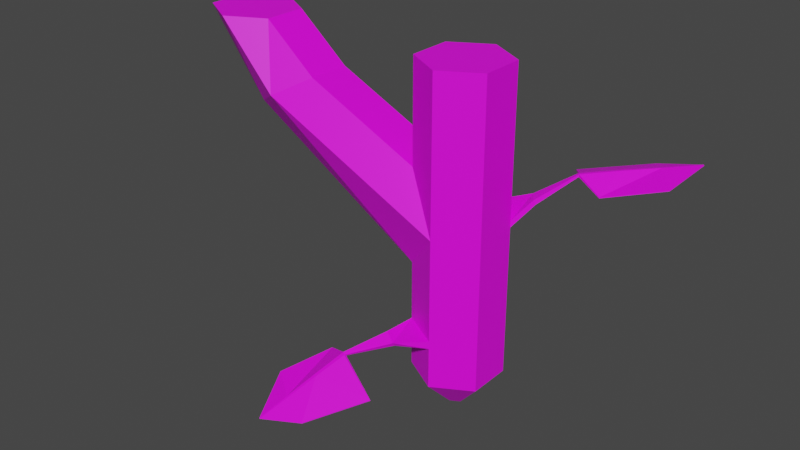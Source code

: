 # Source: Stem-Tjunc-01.blend  (saved by Blender 2.82.7; exported with 4.5.12 LTS)
import bpy
from mathutils import Matrix  # noqa: F401  (used for matrix-valued properties, if any)

bpy.ops.wm.read_factory_settings(use_empty=True)
scene = bpy.context.scene
scene.name = 'Scene'

# ---- collections
col_collection = bpy.data.collections.new('Collection'); scene.collection.children.link(col_collection)

# ---- images (referenced by path relative to the original .blend; pixels are not part of the script)
import os
ASSET_DIR = os.environ.get("B2B_ASSET_DIR", "")  # directory of the original .blend (textures are referenced by path, not embedded)
HERE = os.path.dirname(os.path.abspath(__file__))  # packed textures are extracted next to this script under _unpacked/

def load_image(name, relpath, width, height, colorspace="sRGB"):
    """Load a texture the original file referenced (path relative to the .blend, or extracted next to this script)."""
    p = next((c for c in (os.path.join(HERE, relpath), os.path.join(ASSET_DIR, relpath)) if relpath and os.path.exists(c)), "")
    if p:
        img = bpy.data.images.load(p, check_existing=True)
        img.name = name
    else:  # same state as the original file: an image datablock whose file is absent (Cycles renders it pink)
        img = bpy.data.images.new(name, width, height)
        img.source = "FILE"
        img.filepath = "//" + (relpath or name)
    img.colorspace_settings.name = colorspace
    return img
img_stem_straight_01_png = load_image('Stem-Straight-01.png', 'Stem-Straight-01.png', 1024, 1024, 'sRGB')

# ---- materials (node trees are filled in below, after node groups)
mat_material_stem_straight = bpy.data.materials.new('Material-Stem-Straight')
mat_material_stem_straight.use_transparent_shadow = False

# ---- material node trees
mat_material_stem_straight.use_nodes = True; mat_material_stem_straight.node_tree.nodes.clear()
_N = mat_material_stem_straight.node_tree.nodes; _L = mat_material_stem_straight.node_tree.links
n0 = _N.new('ShaderNodeOutputMaterial'); n0.name = 'Material Output'; n0.location = (300, 300)
n1 = _N.new('ShaderNodeBsdfPrincipled'); n1.name = 'Principled BSDF'; n1.location = (10, 300)
n1.distribution = 'GGX'
n1.subsurface_method = 'BURLEY'
n1.inputs[3].default_value = 1.45
n1.inputs[27].default_value = (0.0, 0.0, 0.0, 1.0)
n1.inputs[28].default_value = 1.0
n2 = _N.new('ShaderNodeTexImage'); n2.name = 'Image Texture'; n2.location = (-280, 280)
n2.image = img_stem_straight_01_png
_L.new(n1.outputs[0], n0.inputs[0])
_L.new(n2.outputs[0], n1.inputs[0])
n0.is_active_output = True

# ---- world
world_world = bpy.data.worlds.new('World'); scene.world = world_world
world_world.use_nodes = True; world_world.node_tree.nodes.clear()
_N = world_world.node_tree.nodes; _L = world_world.node_tree.links
n0 = _N.new('ShaderNodeOutputWorld'); n0.name = 'World Output'; n0.location = (300, 300)
n1 = _N.new('ShaderNodeBackground'); n1.name = 'Background'; n1.location = (10, 300)
n1.inputs[0].default_value = (0.05088, 0.05088, 0.05088, 1.0)
_L.new(n1.outputs[0], n0.inputs[0])
n0.is_active_output = True
world_world.color = (0.05088, 0.05088, 0.05088)
world_world.use_sun_shadow = False
world_world.sun_shadow_jitter_overblur = 0.0

# ---- meshes
me_stem_tjunc_01 = bpy.data.meshes.new('Stem-Tjunc-01')
me_stem_tjunc_01.from_pydata([(-2.26e-10, 0.01706, 0.2769), (-2.26e-10, 0.0714, 0.8323), (0.01477, 0.008528, 0.2769), (0.06183, 0.0357, 0.8323), (0.01477, -0.008528, 0.2769), (0.06183, -0.0357, 0.8323), (-1.793e-09, -0.01706, 0.2769), (-6.468e-09, -0.0714, 0.8323), (-0.01477, -0.008528, 0.2769), (-0.06183, -0.0357, 0.8323), (-0.01477, 0.008528, 0.2769), (-0.06183, 0.0357, 0.8323), (-2.26e-10, 0.0714, 0.3323), (0.06183, 0.0357, 0.3323), (0.06183, -0.0357, 0.3323), (-6.468e-09, -0.0714, 0.3323), (-0.06183, -0.0357, 0.3323), (-0.06183, 0.0357, 0.3323), (0.06183, 0.0357, 0.6648), (0.06183, -0.0357, 0.6648), (-6.468e-09, -0.0714, 0.6648), (-0.06183, -0.0357, 0.6648), (-0.06183, 0.0357, 0.6648), (-2.26e-10, 0.0714, 0.6648), (0.06183, 0.0357, 0.5103), (0.06183, -0.0357, 0.5103), (-6.468e-09, -0.0714, 0.5103), (-0.06183, -0.0357, 0.5103), (-0.06183, 0.0357, 0.5103), (-2.26e-10, 0.0714, 0.5103), (-0.3428, 0.0357, 0.828), (-0.3428, -0.0357, 0.828), (-0.4046, -0.0714, 0.8291), (-0.4664, -0.0357, 0.8301), (-0.3086, 0.0714, 0.724), (-0.3624, 0.0357, 0.6934), (-0.3624, -0.0357, 0.6934), (-0.3086, -0.0714, 0.724), (-0.2549, -0.0357, 0.7546), (-0.2549, 0.0357, 0.7546), (-0.4046, 0.0714, 0.8291), (-0.4664, 0.0357, 0.8301), (-2.26e-10, 0.0714, 0.5804), (0.06183, 0.0357, 0.5804), (0.06183, -0.0357, 0.5804), (-6.468e-09, -0.0714, 0.5804), (0.06183, 0.0357, 0.4001), (0.06183, -0.0357, 0.4001), (-6.468e-09, -0.0714, 0.4001), (-0.06183, -0.0357, 0.4001), (-0.06183, 0.0357, 0.4001), (-2.26e-10, 0.0714, 0.4001), (-2.26e-10, 0.0714, 0.4125), (0.06183, 0.0357, 0.4125), (0.06183, -0.0357, 0.4125), (-6.468e-09, -0.0714, 0.4125), (-0.06183, -0.0357, 0.4125), (-0.06183, 0.0357, 0.4125), (-0.04468, -0.1012, 0.4066), (-0.06477, -0.08983, 0.414), (-0.04468, -0.09696, 0.4001), (-0.06477, -0.0856, 0.4076), (-0.09542, -0.152, 0.3903), (-0.1, -0.1495, 0.3922), (-0.09481, -0.1491, 0.388), (-0.0994, -0.1466, 0.3899), (-0.1269, -0.1821, 0.3542), (-0.1307, -0.1801, 0.3557), (-0.1264, -0.1791, 0.3513), (-0.1303, -0.177, 0.3528), (-0.1914, -0.2419, 0.2793), (-0.1926, -0.2412, 0.2798), (-0.1913, -0.2409, 0.2784), (-0.1925, -0.2403, 0.2789), (-0.1617, -0.2106, 0.3178), (-0.1614, -0.2087, 0.3159), (-0.1407, -0.1302, 0.3735), (-0.1406, -0.129, 0.3724), (-0.1591, -0.212, 0.3168), (-0.1588, -0.21, 0.3148), (-0.2072, -0.1785, 0.3257), (-0.2071, -0.1777, 0.3249), (-0.0296, -0.1703, 0.3485), (-0.02944, -0.1693, 0.3475), (-0.119, -0.2239, 0.2952), (-0.1188, -0.2231, 0.2944), (-2.26e-10, 0.0714, 0.5914), (0.06183, 0.0357, 0.5914), (0.06183, -0.0357, 0.5914), (-6.468e-09, -0.0714, 0.5914), (0.07445, 0.0714, 0.6256), (0.08865, 0.05177, 0.6264), (0.07686, 0.07284, 0.6184), (0.09106, 0.0532, 0.6192), (0.131, 0.09758, 0.6648), (0.1342, 0.09306, 0.6652), (0.1312, 0.0974, 0.6611), (0.1344, 0.09289, 0.6615), (0.1769, 0.13, 0.6718), (0.1795, 0.1262, 0.6721), (0.1775, 0.13, 0.6676), (0.1801, 0.1263, 0.6679), (0.2711, 0.1956, 0.6841), (0.272, 0.1944, 0.6842), (0.2713, 0.1956, 0.6828), (0.2721, 0.1944, 0.6829), (0.2258, 0.1603, 0.6782), (0.2261, 0.1603, 0.6754), (0.1774, 0.07783, 0.6484), (0.1776, 0.07785, 0.6468), (0.224, 0.1628, 0.6779), (0.2244, 0.1628, 0.6752), (0.2612, 0.1174, 0.6697), (0.2614, 0.1174, 0.6686), (0.0904, 0.1608, 0.637), (0.09059, 0.1609, 0.6356), (0.1976, 0.1992, 0.664), (0.1978, 0.1993, 0.663)], [], [(3, 1, 11, 9, 7, 5), (0, 2, 4, 6, 8, 10), (2, 0, 12, 13), (4, 2, 13, 14), (6, 4, 14, 15), (8, 6, 15, 16), (10, 8, 16, 17), (0, 10, 17, 12), (86, 23, 18, 87), (87, 18, 19, 88), (88, 19, 20, 89), (27, 45, 37, 36), (41, 33, 32, 31, 30, 40), (45, 27, 26), (9, 21, 20, 7), (11, 22, 21, 9), (1, 23, 22, 11), (3, 18, 23, 1), (5, 19, 18, 3), (7, 20, 19, 5), (57, 28, 29, 52), (56, 27, 28, 57), (55, 26, 27, 56), (54, 25, 26, 55), (53, 24, 25, 54), (52, 29, 24, 53), (35, 36, 33, 41), (37, 38, 31, 32), (34, 35, 41, 40), (39, 34, 40, 30), (36, 37, 32, 33), (38, 39, 30, 31), (36, 35, 28, 27), (39, 38, 21, 22), (21, 45, 89, 20), (45, 21, 38, 37), (25, 44, 45, 26), (24, 43, 44, 25), (29, 42, 43, 24), (22, 42, 34, 39), (42, 28, 35, 34), (42, 29, 28), (42, 22, 23, 86), (12, 51, 46, 13), (13, 46, 47, 14), (14, 47, 48, 15), (15, 48, 49, 16), (16, 49, 50, 17), (17, 50, 51, 12), (51, 52, 53, 46), (46, 53, 54, 47), (47, 54, 55, 48), (49, 56, 57, 50), (50, 57, 52, 51), (59, 61, 65, 63), (65, 64, 68, 69), (58, 59, 63, 62), (61, 60, 64, 65), (60, 58, 62, 64), (66, 82, 62), (84, 85, 83, 82), (72, 85, 84, 70), (62, 63, 67, 66), (72, 70, 71, 73), (78, 74, 71, 70), (75, 79, 72, 73), (78, 70, 84), (66, 67, 74, 78), (69, 68, 79, 75), (84, 82, 66, 78), (64, 62, 82, 83), (68, 64, 83), (79, 68, 83, 85), (72, 79, 85), (65, 77, 76, 63), (80, 76, 77, 81), (71, 80, 81, 73), (63, 76, 67), (74, 67, 76, 80), (74, 80, 71), (65, 69, 77), (75, 81, 77, 69), (73, 81, 75), (56, 59, 58, 55), (49, 61, 59, 56), (48, 55, 58, 60), (49, 48, 60, 61), (44, 88, 89, 45), (43, 87, 88, 44), (87, 91, 90, 86), (91, 93, 97, 95), (97, 96, 100, 101), (90, 91, 95, 94), (93, 92, 96, 97), (92, 90, 94, 96), (98, 114, 94), (116, 117, 115, 114), (104, 117, 116, 102), (94, 95, 99, 98), (104, 102, 103, 105), (110, 106, 103, 102), (107, 111, 104, 105), (110, 102, 116), (98, 99, 106, 110), (101, 100, 111, 107), (116, 114, 98, 110), (96, 94, 114, 115), (100, 96, 115), (111, 100, 115, 117), (104, 111, 117), (97, 109, 108, 95), (112, 108, 109, 113), (103, 112, 113, 105), (95, 108, 99), (106, 99, 108, 112), (106, 112, 103), (97, 101, 109), (107, 113, 109, 101), (105, 113, 107), (42, 86, 90, 92), (43, 93, 91, 87), (43, 42, 92, 93)])
_uv = me_stem_tjunc_01.uv_layers.new(name='UVMap')
_uv.uv.foreach_set('vector', [0.8609, 0.02068, 0.8609, 0.02068, 0.8609, 0.02068, 0.8609, 0.02068, 0.8609, 0.02068, 0.8609, 0.02068, 0.8935, 0.6687, 0.8935, 0.6687, 0.8935, 0.6687, 0.8935, 0.6687, 0.8935, 0.6687, 0.8935, 0.6687, 0.8935, 0.6687, 0.8935, 0.6687, 0.8935, 0.6687, 0.8935, 0.6687, 0.8935, 0.6687, 0.8935, 0.6687, 0.8935, 0.6687, 0.8935, 0.6687, 0.8935, 0.6687, 0.8935, 0.6687, 0.8935, 0.6687, 0.8935, 0.6687, 0.8935, 0.6687, 0.8935, 0.6687, 0.8935, 0.6687, 0.8935, 0.6687, 0.8935, 0.6687, 0.8935, 0.6687, 0.8935, 0.6687, 0.8935, 0.6687, 0.8935, 0.6687, 0.8935, 0.6687, 0.8935, 0.6687, 0.8935, 0.6687, 0.4827, 0.4811, 0.4827, 0.4811, 0.4827, 0.4811, 0.4827, 0.4811, 0.4827, 0.4811, 0.4827, 0.4811, 0.4827, 0.4811, 0.4827, 0.4811, 0.4827, 0.4811, 0.4827, 0.4811, 0.4827, 0.4811, 0.4827, 0.4811, 0.4889, 0.4837, 0.4884, 0.4836, 0.4876, 0.4831, 0.4877, 0.4832, 0.8609, 0.02068, 0.8609, 0.02068, 0.8609, 0.02068, 0.8609, 0.02068, 0.8609, 0.02068, 0.8609, 0.02068, 0.4827, 0.4811, 0.4827, 0.4811, 0.4827, 0.4811, 0.4827, 0.4811, 0.4827, 0.4811, 0.4827, 0.4811, 0.4827, 0.4811, 0.4827, 0.4811, 0.4827, 0.4811, 0.4827, 0.4811, 0.4827, 0.4811, 0.4827, 0.4811, 0.4827, 0.4811, 0.4827, 0.4811, 0.4827, 0.4811, 0.4827, 0.4811, 0.4827, 0.4811, 0.4827, 0.4811, 0.4827, 0.4811, 0.4827, 0.4811, 0.4827, 0.4811, 0.4827, 0.4811, 0.4827, 0.4811, 0.4827, 0.4811, 0.4827, 0.4811, 0.4827, 0.4811, 0.4827, 0.4811, 0.4827, 0.4811, 0.4827, 0.4811, 0.4827, 0.4811, 0.4827, 0.4811, 0.4827, 0.4811, 0.4827, 0.4811, 0.4827, 0.4811, 0.4827, 0.4811, 0.4827, 0.4811, 0.4827, 0.4811, 0.4827, 0.4811, 0.4827, 0.4811, 0.4827, 0.4811, 0.4827, 0.4811, 0.4827, 0.4811, 0.4827, 0.4811, 0.4827, 0.4811, 0.4827, 0.4811, 0.4827, 0.4811, 0.4827, 0.4811, 0.4827, 0.4811, 0.4827, 0.4811, 0.4827, 0.4811, 0.4827, 0.4811, 0.4827, 0.4811, 0.4827, 0.4811, 0.4827, 0.4811, 0.4827, 0.4811, 0.4827, 0.4811, 0.4827, 0.4811, 0.4827, 0.4811, 0.4827, 0.4811, 0.4827, 0.4811, 0.4827, 0.4811, 0.4827, 0.4811, 0.4827, 0.4811, 0.4827, 0.4811, 0.4827, 0.4811, 0.4827, 0.4811, 0.4827, 0.4811, 0.4827, 0.4811, 0.4827, 0.4811, 0.4827, 0.4811, 0.4827, 0.4811, 0.4827, 0.4811, 0.4827, 0.4811, 0.4827, 0.4811, 0.4827, 0.4811, 0.4877, 0.4832, 0.4877, 0.4831, 0.489, 0.4836, 0.4889, 0.4837, 0.4874, 0.483, 0.4875, 0.4831, 0.4879, 0.4833, 0.488, 0.4832, 0.4827, 0.4811, 0.4827, 0.4811, 0.4827, 0.4811, 0.4827, 0.4811, 0.4884, 0.4836, 0.4879, 0.4833, 0.4875, 0.4831, 0.4876, 0.4831, 0.4827, 0.4811, 0.4827, 0.4811, 0.4827, 0.4811, 0.4827, 0.4811, 0.4827, 0.4811, 0.4827, 0.4811, 0.4827, 0.4811, 0.4827, 0.4811, 0.4827, 0.4811, 0.4827, 0.4811, 0.4827, 0.4811, 0.4827, 0.4811, 0.488, 0.4832, 0.4886, 0.4833, 0.4876, 0.4831, 0.4874, 0.483, 0.4886, 0.4833, 0.489, 0.4836, 0.4877, 0.4831, 0.4876, 0.4831, 0.4827, 0.4811, 0.4827, 0.4811, 0.4827, 0.4811, 0.4827, 0.4811, 0.4827, 0.4811, 0.4827, 0.4811, 0.4827, 0.4811, 0.4827, 0.4811, 0.4827, 0.4811, 0.4827, 0.4811, 0.4827, 0.4811, 0.4827, 0.4811, 0.4827, 0.4811, 0.4827, 0.4811, 0.4827, 0.4811, 0.4827, 0.4811, 0.4827, 0.4811, 0.4827, 0.4811, 0.4827, 0.4811, 0.4827, 0.4811, 0.4827, 0.4811, 0.4827, 0.4811, 0.4827, 0.4811, 0.4827, 0.4811, 0.4827, 0.4811, 0.4827, 0.4811, 0.4827, 0.4811, 0.4827, 0.4811, 0.4827, 0.4811, 0.4827, 0.4811, 0.4827, 0.4811, 0.4827, 0.4811, 0.4827, 0.4811, 0.4827, 0.4811, 0.4827, 0.4811, 0.4827, 0.4811, 0.4827, 0.4811, 0.4827, 0.4811, 0.4827, 0.4811, 0.4827, 0.4811, 0.4827, 0.4811, 0.4827, 0.4811, 0.4827, 0.4811, 0.4827, 0.4811, 0.4827, 0.4811, 0.4827, 0.4811, 0.4827, 0.4811, 0.4827, 0.4811, 0.4827, 0.4811, 0.4827, 0.4811, 0.4827, 0.4811, 0.7346, 0.04944, 0.7346, 0.04944, 0.7346, 0.04944, 0.7346, 0.04944, 0.7366, 0.04749, 0.7366, 0.04749, 0.7366, 0.04749, 0.7366, 0.04749, 0.7346, 0.04944, 0.7346, 0.04944, 0.7346, 0.04944, 0.7346, 0.04944, 0.7346, 0.04944, 0.7346, 0.04944, 0.7346, 0.04944, 0.7346, 0.04944, 0.7346, 0.04944, 0.7346, 0.04944, 0.7346, 0.04944, 0.7346, 0.04944, 0.947, 0.0752, 0.9292, 0.1044, 0.8887, 0.01448, 0.4827, 0.4811, 0.4827, 0.4811, 0.4827, 0.4811, 0.4827, 0.4811, 0.4827, 0.4811, 0.4827, 0.4811, 0.4827, 0.4811, 0.4827, 0.4811, 0.7366, 0.04749, 0.7366, 0.04749, 0.7366, 0.04749, 0.7366, 0.04749, 0.7366, 0.04749, 0.7366, 0.04749, 0.7366, 0.04749, 0.7366, 0.04749, 0.7366, 0.04749, 0.7366, 0.04749, 0.7366, 0.04749, 0.7366, 0.04749, 0.7366, 0.04749, 0.7366, 0.04749, 0.7366, 0.04749, 0.7366, 0.04749, 1.007, 0.1381, 1.068, 0.2011, 1.027, 0.1857, 0.7366, 0.04749, 0.7366, 0.04749, 0.7366, 0.04749, 0.7366, 0.04749, 0.7366, 0.04749, 0.7366, 0.04749, 0.7366, 0.04749, 0.7366, 0.04749, 1.027, 0.1857, 0.9292, 0.1044, 0.947, 0.0752, 1.007, 0.1381, 0.4827, 0.4811, 0.4827, 0.4811, 0.4827, 0.4811, 0.4827, 0.4811, 0.4827, 0.4811, 0.4827, 0.4811, 0.4827, 0.4811, 0.4827, 0.4811, 0.4827, 0.4811, 0.4827, 0.4811, 0.4827, 0.4811, 0.4827, 0.4811, 0.4827, 0.4811, 0.4827, 0.4811, 0.4827, 0.4811, 0.4827, 0.4811, 0.4827, 0.4811, 0.4827, 0.4811, 0.4827, 0.4811, 0.4827, 0.4811, 0.4827, 0.4811, 0.4827, 0.4811, 0.4827, 0.4811, 0.4827, 0.4811, 0.4827, 0.4811, 0.4827, 0.4811, 0.9772, 0.3312, 0.9281, 0.3474, 0.8802, 0.3321, 0.7793, 0.3312, 0.8802, 0.3321, 0.9281, 0.3474, 0.7992, 0.3527, 0.7793, 0.3312, 0.7992, 0.3527, 0.6784, 0.3304, 0.4827, 0.4811, 0.4827, 0.4811, 0.4827, 0.4811, 0.4827, 0.4811, 0.4827, 0.4811, 0.4827, 0.4811, 0.4827, 0.4811, 0.4827, 0.4811, 0.4827, 0.4811, 0.4827, 0.4811, 0.7366, 0.04944, 0.7366, 0.04944, 0.7366, 0.04944, 0.7366, 0.04944, 0.7346, 0.04944, 0.7346, 0.04944, 0.7346, 0.04944, 0.7346, 0.04944, 0.7346, 0.04944, 0.7346, 0.04944, 0.7346, 0.04944, 0.7346, 0.04944, 0.7346, 0.04944, 0.7346, 0.04944, 0.7346, 0.04944, 0.7346, 0.04944, 0.4827, 0.4811, 0.4827, 0.4811, 0.4827, 0.4811, 0.4827, 0.4811, 0.4827, 0.4811, 0.4827, 0.4811, 0.4827, 0.4811, 0.4827, 0.4811, 0.8848, 0.3964, 0.773, 0.3516, 0.7799, 0.3488, 0.8945, 0.3881, 0.773, 0.3516, 0.8053, 0.3591, 0.5626, 0.2734, 0.5526, 0.2692, 0.5626, 0.2734, 0.5639, 0.2738, 0.557, 0.2711, 0.5563, 0.2721, 0.7799, 0.3488, 0.773, 0.3516, 0.5526, 0.2692, 0.5534, 0.2706, 0.8053, 0.3591, 0.8094, 0.3624, 0.5639, 0.2738, 0.5626, 0.2734, 0.8094, 0.3624, 0.7799, 0.3488, 0.5534, 0.2706, 0.5639, 0.2738, 0.5512, 0.2698, 0.5637, 0.279, 0.5534, 0.2706, 0.5551, 0.27, 0.5552, 0.2729, 0.5639, 0.2797, 0.5637, 0.279, 0.5418, 0.2665, 0.5552, 0.2729, 0.5551, 0.27, 0.5398, 0.2652, 0.5534, 0.2706, 0.5526, 0.2692, 0.5514, 0.2687, 0.5512, 0.2698, 0.5418, 0.2665, 0.5398, 0.2652, 0.5379, 0.2647, 0.5414, 0.2662, 0.5476, 0.2681, 0.5476, 0.2675, 0.5379, 0.2647, 0.5398, 0.2652, 0.5502, 0.2707, 0.5507, 0.2694, 0.5418, 0.2665, 0.5414, 0.2662, 0.5476, 0.2681, 0.5398, 0.2652, 0.5551, 0.27, 0.5512, 0.2698, 0.5514, 0.2687, 0.5476, 0.2675, 0.5476, 0.2681, 0.5563, 0.2721, 0.557, 0.2711, 0.5507, 0.2694, 0.5502, 0.2707, 0.5551, 0.27, 0.5637, 0.279, 0.5512, 0.2698, 0.5476, 0.2681, 0.5639, 0.2738, 0.5534, 0.2706, 0.5637, 0.279, 0.5639, 0.2797, 0.557, 0.2711, 0.5639, 0.2738, 0.5639, 0.2797, 0.5507, 0.2694, 0.557, 0.2711, 0.5639, 0.2797, 0.5552, 0.2729, 0.5418, 0.2665, 0.5507, 0.2694, 0.5552, 0.2729, 0.5626, 0.2734, 0.5623, 0.2694, 0.5615, 0.2701, 0.5526, 0.2692, 0.5516, 0.2714, 0.5615, 0.2701, 0.5623, 0.2694, 0.5534, 0.2693, 0.5379, 0.2647, 0.5516, 0.2714, 0.5534, 0.2693, 0.5414, 0.2662, 0.5526, 0.2692, 0.5615, 0.2701, 0.5514, 0.2687, 0.5476, 0.2675, 0.5514, 0.2687, 0.5615, 0.2701, 0.5516, 0.2714, 0.5476, 0.2675, 0.5516, 0.2714, 0.5379, 0.2647, 0.5626, 0.2734, 0.5563, 0.2721, 0.5623, 0.2694, 0.5502, 0.2707, 0.5534, 0.2693, 0.5623, 0.2694, 0.5563, 0.2721, 0.5414, 0.2662, 0.5534, 0.2693, 0.5502, 0.2707, 0.9265, 0.4099, 0.8945, 0.3881, 0.7799, 0.3488, 0.8094, 0.3624, 0.9246, 0.3908, 0.8053, 0.3591, 0.773, 0.3516, 0.8848, 0.3964, 0.9246, 0.3908, 0.9265, 0.4099, 0.8094, 0.3624, 0.8053, 0.3591])
me_stem_tjunc_01.materials.append(mat_material_stem_straight)
me_stem_tjunc_01.use_remesh_fix_poles = True
me_stem_tjunc_01.use_remesh_preserve_attributes = False
me_stem_tjunc_01.use_mirror_vertex_groups = False
me_stem_tjunc_01.update()

# ---- objects
ob_stem_tjunc_01 = bpy.data.objects.new('Stem-Tjunc-01', me_stem_tjunc_01)

# ---- transforms, parenting, visibility, modifiers, constraints
ob_stem_tjunc_01.location = (0.0, 0.0, 0.0)
ob_stem_tjunc_01.lineart.crease_threshold = 0.0

# ---- collection membership
col_collection.objects.link(ob_stem_tjunc_01)

# ---- scene / render settings (as saved in the file)
scene.frame_start = 1; scene.frame_end = 250; scene.frame_set(1)
scene.render.engine = 'BLENDER_EEVEE_NEXT'
scene.cycles.use_denoising = False
scene.cycles.samples = 128
scene.cycles.sampling_pattern = 'TABULATED_SOBOL'
scene.cycles.use_adaptive_sampling = False
scene.cycles.use_light_tree = False
scene.view_settings.view_transform = 'Filmic'
bpy.context.view_layer.update()

# ---- added for rendering (the .blend has no active camera and no usable light): camera, sun
cam_auto = bpy.data.cameras.new('AutoCamera')
cam_auto.lens = 50.0
cam_auto.sensor_width = 36.0
cam_auto.clip_end = 1000.0
ob_auto_camera = bpy.data.objects.new('AutoCamera', cam_auto)
scene.collection.objects.link(ob_auto_camera)
ob_auto_camera.location = (0.850288, -1.15824, 1.31258)
ob_auto_camera.rotation_euler = (1.09748, -7.21219e-08, 0.694738)
scene.camera = ob_auto_camera
light_auto_sun = bpy.data.lights.new('AutoSun', 'SUN')
light_auto_sun.energy = 3.0
light_auto_sun.angle = 0.0523599
ob_auto_sun = bpy.data.objects.new('AutoSun', light_auto_sun)
scene.collection.objects.link(ob_auto_sun)
ob_auto_sun.rotation_euler = (0.872665, 0.174533, 0.523599)
bpy.context.view_layer.update()
